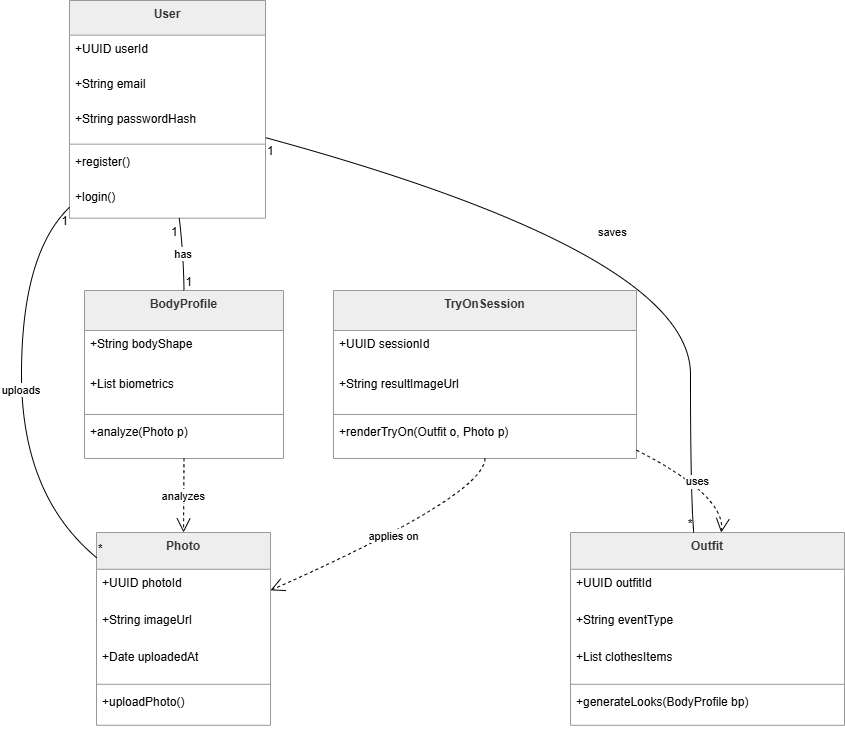

The diagram above was exported from draw.io. Its source (the exported page's mxGraphModel, read from the mxfile embedded in the PNG):
<mxGraphModel dx="1664" dy="874" grid="1" gridSize="10" guides="1" tooltips="1" connect="1" arrows="1" fold="1" page="1" pageScale="1" pageWidth="827" pageHeight="1169" math="0" shadow="0">
  <root>
    <mxCell id="0" />
    <mxCell id="1" parent="0" />
    <mxCell id="InIkhUkwsvhEvU5ViBMn-1" parent="1" style="swimlane;fontStyle=1;align=center;verticalAlign=top;childLayout=stackLayout;horizontal=1;startSize=34.666666666666664;horizontalStack=0;resizeParent=1;resizeParentMax=0;resizeLast=0;collapsible=0;marginBottom=0;fillColor=light-dark(#eeeeee,#1f2020);strokeColor=light-dark(#999999,#cccccc);fontColor=light-dark(#333333,#cccccc);" value="User" vertex="1">
      <mxGeometry height="217.66666666666666" width="196" x="68" y="20" as="geometry" />
    </mxCell>
    <mxCell id="InIkhUkwsvhEvU5ViBMn-2" parent="InIkhUkwsvhEvU5ViBMn-1" style="text;strokeColor=none;fillColor=none;align=left;verticalAlign=top;spacingLeft=4;spacingRight=4;overflow=hidden;rotatable=0;points=[[0,0.5],[1,0.5]];portConstraint=eastwest;" value="+UUID userId" vertex="1">
      <mxGeometry height="35" width="196" y="34.666666666666664" as="geometry" />
    </mxCell>
    <mxCell id="InIkhUkwsvhEvU5ViBMn-3" parent="InIkhUkwsvhEvU5ViBMn-1" style="text;strokeColor=none;fillColor=none;align=left;verticalAlign=top;spacingLeft=4;spacingRight=4;overflow=hidden;rotatable=0;points=[[0,0.5],[1,0.5]];portConstraint=eastwest;" value="+String email" vertex="1">
      <mxGeometry height="35" width="196" y="69.66666666666666" as="geometry" />
    </mxCell>
    <mxCell id="InIkhUkwsvhEvU5ViBMn-4" parent="InIkhUkwsvhEvU5ViBMn-1" style="text;strokeColor=none;fillColor=none;align=left;verticalAlign=top;spacingLeft=4;spacingRight=4;overflow=hidden;rotatable=0;points=[[0,0.5],[1,0.5]];portConstraint=eastwest;" value="+String passwordHash" vertex="1">
      <mxGeometry height="35" width="196" y="104.66666666666666" as="geometry" />
    </mxCell>
    <mxCell id="InIkhUkwsvhEvU5ViBMn-5" parent="InIkhUkwsvhEvU5ViBMn-1" style="line;strokeWidth=1;fillColor=none;align=left;verticalAlign=middle;spacingTop=-1;spacingLeft=3;spacingRight=3;rotatable=0;labelPosition=right;points=[];portConstraint=eastwest;strokeColor=inherit;" vertex="1">
      <mxGeometry height="8" width="196" y="139.66666666666666" as="geometry" />
    </mxCell>
    <mxCell id="InIkhUkwsvhEvU5ViBMn-6" parent="InIkhUkwsvhEvU5ViBMn-1" style="text;strokeColor=none;fillColor=none;align=left;verticalAlign=top;spacingLeft=4;spacingRight=4;overflow=hidden;rotatable=0;points=[[0,0.5],[1,0.5]];portConstraint=eastwest;" value="+register()" vertex="1">
      <mxGeometry height="35" width="196" y="147.66666666666666" as="geometry" />
    </mxCell>
    <mxCell id="InIkhUkwsvhEvU5ViBMn-7" parent="InIkhUkwsvhEvU5ViBMn-1" style="text;strokeColor=none;fillColor=none;align=left;verticalAlign=top;spacingLeft=4;spacingRight=4;overflow=hidden;rotatable=0;points=[[0,0.5],[1,0.5]];portConstraint=eastwest;" value="+login()" vertex="1">
      <mxGeometry height="35" width="196" y="182.66666666666666" as="geometry" />
    </mxCell>
    <mxCell id="InIkhUkwsvhEvU5ViBMn-8" parent="1" style="swimlane;fontStyle=1;align=center;verticalAlign=top;childLayout=stackLayout;horizontal=1;startSize=36.8;horizontalStack=0;resizeParent=1;resizeParentMax=0;resizeLast=0;collapsible=0;marginBottom=0;fillColor=light-dark(#eeeeee,#1f2020);strokeColor=light-dark(#999999,#cccccc);fontColor=light-dark(#333333,#cccccc);" value="Photo" vertex="1">
      <mxGeometry height="192.8" width="174" x="95" y="552" as="geometry" />
    </mxCell>
    <mxCell id="InIkhUkwsvhEvU5ViBMn-9" parent="InIkhUkwsvhEvU5ViBMn-8" style="text;strokeColor=none;fillColor=none;align=left;verticalAlign=top;spacingLeft=4;spacingRight=4;overflow=hidden;rotatable=0;points=[[0,0.5],[1,0.5]];portConstraint=eastwest;" value="+UUID photoId" vertex="1">
      <mxGeometry height="37" width="174" y="36.8" as="geometry" />
    </mxCell>
    <mxCell id="InIkhUkwsvhEvU5ViBMn-10" parent="InIkhUkwsvhEvU5ViBMn-8" style="text;strokeColor=none;fillColor=none;align=left;verticalAlign=top;spacingLeft=4;spacingRight=4;overflow=hidden;rotatable=0;points=[[0,0.5],[1,0.5]];portConstraint=eastwest;" value="+String imageUrl" vertex="1">
      <mxGeometry height="37" width="174" y="73.8" as="geometry" />
    </mxCell>
    <mxCell id="InIkhUkwsvhEvU5ViBMn-11" parent="InIkhUkwsvhEvU5ViBMn-8" style="text;strokeColor=none;fillColor=none;align=left;verticalAlign=top;spacingLeft=4;spacingRight=4;overflow=hidden;rotatable=0;points=[[0,0.5],[1,0.5]];portConstraint=eastwest;" value="+Date uploadedAt" vertex="1">
      <mxGeometry height="37" width="174" y="110.8" as="geometry" />
    </mxCell>
    <mxCell id="InIkhUkwsvhEvU5ViBMn-12" parent="InIkhUkwsvhEvU5ViBMn-8" style="line;strokeWidth=1;fillColor=none;align=left;verticalAlign=middle;spacingTop=-1;spacingLeft=3;spacingRight=3;rotatable=0;labelPosition=right;points=[];portConstraint=eastwest;strokeColor=inherit;" vertex="1">
      <mxGeometry height="8" width="174" y="147.8" as="geometry" />
    </mxCell>
    <mxCell id="InIkhUkwsvhEvU5ViBMn-13" parent="InIkhUkwsvhEvU5ViBMn-8" style="text;strokeColor=none;fillColor=none;align=left;verticalAlign=top;spacingLeft=4;spacingRight=4;overflow=hidden;rotatable=0;points=[[0,0.5],[1,0.5]];portConstraint=eastwest;" value="+uploadPhoto()" vertex="1">
      <mxGeometry height="37" width="174" y="155.8" as="geometry" />
    </mxCell>
    <mxCell id="InIkhUkwsvhEvU5ViBMn-14" parent="1" style="swimlane;fontStyle=1;align=center;verticalAlign=top;childLayout=stackLayout;horizontal=1;startSize=40;horizontalStack=0;resizeParent=1;resizeParentMax=0;resizeLast=0;collapsible=0;marginBottom=0;fillColor=light-dark(#eeeeee,#1f2020);strokeColor=light-dark(#999999,#cccccc);fontColor=light-dark(#333333,#cccccc);" value="BodyProfile" vertex="1">
      <mxGeometry height="168" width="199" x="83" y="310" as="geometry" />
    </mxCell>
    <mxCell id="InIkhUkwsvhEvU5ViBMn-15" parent="InIkhUkwsvhEvU5ViBMn-14" style="text;strokeColor=none;fillColor=none;align=left;verticalAlign=top;spacingLeft=4;spacingRight=4;overflow=hidden;rotatable=0;points=[[0,0.5],[1,0.5]];portConstraint=eastwest;" value="+String bodyShape" vertex="1">
      <mxGeometry height="40" width="199" y="40" as="geometry" />
    </mxCell>
    <mxCell id="InIkhUkwsvhEvU5ViBMn-16" parent="InIkhUkwsvhEvU5ViBMn-14" style="text;strokeColor=none;fillColor=none;align=left;verticalAlign=top;spacingLeft=4;spacingRight=4;overflow=hidden;rotatable=0;points=[[0,0.5],[1,0.5]];portConstraint=eastwest;" value="+List biometrics" vertex="1">
      <mxGeometry height="40" width="199" y="80" as="geometry" />
    </mxCell>
    <mxCell id="InIkhUkwsvhEvU5ViBMn-17" parent="InIkhUkwsvhEvU5ViBMn-14" style="line;strokeWidth=1;fillColor=none;align=left;verticalAlign=middle;spacingTop=-1;spacingLeft=3;spacingRight=3;rotatable=0;labelPosition=right;points=[];portConstraint=eastwest;strokeColor=inherit;" vertex="1">
      <mxGeometry height="8" width="199" y="120" as="geometry" />
    </mxCell>
    <mxCell id="InIkhUkwsvhEvU5ViBMn-18" parent="InIkhUkwsvhEvU5ViBMn-14" style="text;strokeColor=none;fillColor=none;align=left;verticalAlign=top;spacingLeft=4;spacingRight=4;overflow=hidden;rotatable=0;points=[[0,0.5],[1,0.5]];portConstraint=eastwest;" value="+analyze(Photo p)" vertex="1">
      <mxGeometry height="40" width="199" y="128" as="geometry" />
    </mxCell>
    <mxCell id="InIkhUkwsvhEvU5ViBMn-19" parent="1" style="swimlane;fontStyle=1;align=center;verticalAlign=top;childLayout=stackLayout;horizontal=1;startSize=36.8;horizontalStack=0;resizeParent=1;resizeParentMax=0;resizeLast=0;collapsible=0;marginBottom=0;fillColor=light-dark(#eeeeee,#1f2020);strokeColor=light-dark(#999999,#cccccc);fontColor=light-dark(#333333,#cccccc);" value="Outfit" vertex="1">
      <mxGeometry height="192.8" width="274" x="569" y="552" as="geometry" />
    </mxCell>
    <mxCell id="InIkhUkwsvhEvU5ViBMn-20" parent="InIkhUkwsvhEvU5ViBMn-19" style="text;strokeColor=none;fillColor=none;align=left;verticalAlign=top;spacingLeft=4;spacingRight=4;overflow=hidden;rotatable=0;points=[[0,0.5],[1,0.5]];portConstraint=eastwest;" value="+UUID outfitId" vertex="1">
      <mxGeometry height="37" width="274" y="36.8" as="geometry" />
    </mxCell>
    <mxCell id="InIkhUkwsvhEvU5ViBMn-21" parent="InIkhUkwsvhEvU5ViBMn-19" style="text;strokeColor=none;fillColor=none;align=left;verticalAlign=top;spacingLeft=4;spacingRight=4;overflow=hidden;rotatable=0;points=[[0,0.5],[1,0.5]];portConstraint=eastwest;" value="+String eventType" vertex="1">
      <mxGeometry height="37" width="274" y="73.8" as="geometry" />
    </mxCell>
    <mxCell id="InIkhUkwsvhEvU5ViBMn-22" parent="InIkhUkwsvhEvU5ViBMn-19" style="text;strokeColor=none;fillColor=none;align=left;verticalAlign=top;spacingLeft=4;spacingRight=4;overflow=hidden;rotatable=0;points=[[0,0.5],[1,0.5]];portConstraint=eastwest;" value="+List clothesItems" vertex="1">
      <mxGeometry height="37" width="274" y="110.8" as="geometry" />
    </mxCell>
    <mxCell id="InIkhUkwsvhEvU5ViBMn-23" parent="InIkhUkwsvhEvU5ViBMn-19" style="line;strokeWidth=1;fillColor=none;align=left;verticalAlign=middle;spacingTop=-1;spacingLeft=3;spacingRight=3;rotatable=0;labelPosition=right;points=[];portConstraint=eastwest;strokeColor=inherit;" vertex="1">
      <mxGeometry height="8" width="274" y="147.8" as="geometry" />
    </mxCell>
    <mxCell id="InIkhUkwsvhEvU5ViBMn-24" parent="InIkhUkwsvhEvU5ViBMn-19" style="text;strokeColor=none;fillColor=none;align=left;verticalAlign=top;spacingLeft=4;spacingRight=4;overflow=hidden;rotatable=0;points=[[0,0.5],[1,0.5]];portConstraint=eastwest;" value="+generateLooks(BodyProfile bp)" vertex="1">
      <mxGeometry height="37" width="274" y="155.8" as="geometry" />
    </mxCell>
    <mxCell id="InIkhUkwsvhEvU5ViBMn-25" parent="1" style="swimlane;fontStyle=1;align=center;verticalAlign=top;childLayout=stackLayout;horizontal=1;startSize=40;horizontalStack=0;resizeParent=1;resizeParentMax=0;resizeLast=0;collapsible=0;marginBottom=0;fillColor=light-dark(#eeeeee,#1f2020);strokeColor=light-dark(#999999,#cccccc);fontColor=light-dark(#333333,#cccccc);" value="TryOnSession" vertex="1">
      <mxGeometry height="168" width="303" x="332" y="310" as="geometry" />
    </mxCell>
    <mxCell id="InIkhUkwsvhEvU5ViBMn-26" parent="InIkhUkwsvhEvU5ViBMn-25" style="text;strokeColor=none;fillColor=none;align=left;verticalAlign=top;spacingLeft=4;spacingRight=4;overflow=hidden;rotatable=0;points=[[0,0.5],[1,0.5]];portConstraint=eastwest;" value="+UUID sessionId" vertex="1">
      <mxGeometry height="40" width="303" y="40" as="geometry" />
    </mxCell>
    <mxCell id="InIkhUkwsvhEvU5ViBMn-27" parent="InIkhUkwsvhEvU5ViBMn-25" style="text;strokeColor=none;fillColor=none;align=left;verticalAlign=top;spacingLeft=4;spacingRight=4;overflow=hidden;rotatable=0;points=[[0,0.5],[1,0.5]];portConstraint=eastwest;" value="+String resultImageUrl" vertex="1">
      <mxGeometry height="40" width="303" y="80" as="geometry" />
    </mxCell>
    <mxCell id="InIkhUkwsvhEvU5ViBMn-28" parent="InIkhUkwsvhEvU5ViBMn-25" style="line;strokeWidth=1;fillColor=none;align=left;verticalAlign=middle;spacingTop=-1;spacingLeft=3;spacingRight=3;rotatable=0;labelPosition=right;points=[];portConstraint=eastwest;strokeColor=inherit;" vertex="1">
      <mxGeometry height="8" width="303" y="120" as="geometry" />
    </mxCell>
    <mxCell id="InIkhUkwsvhEvU5ViBMn-29" parent="InIkhUkwsvhEvU5ViBMn-25" style="text;strokeColor=none;fillColor=none;align=left;verticalAlign=top;spacingLeft=4;spacingRight=4;overflow=hidden;rotatable=0;points=[[0,0.5],[1,0.5]];portConstraint=eastwest;" value="+renderTryOn(Outfit o, Photo p)" vertex="1">
      <mxGeometry height="40" width="303" y="128" as="geometry" />
    </mxCell>
    <mxCell id="InIkhUkwsvhEvU5ViBMn-30" edge="1" parent="1" source="InIkhUkwsvhEvU5ViBMn-1" style="curved=1;startArrow=none;endArrow=none;exitX=0;exitY=0.95;entryX=0;entryY=0.13;rounded=0;" target="InIkhUkwsvhEvU5ViBMn-8" value="uploads">
      <mxGeometry relative="1" as="geometry">
        <Array as="points">
          <mxPoint x="20" y="273" />
          <mxPoint x="20" y="515" />
        </Array>
      </mxGeometry>
    </mxCell>
    <mxCell id="InIkhUkwsvhEvU5ViBMn-31" parent="InIkhUkwsvhEvU5ViBMn-30" style="edgeLabel;resizable=0;labelBackgroundColor=none;fontSize=12;align=right;verticalAlign=top;" value="1" vertex="1">
      <mxGeometry relative="1" x="-1" as="geometry" />
    </mxCell>
    <mxCell id="InIkhUkwsvhEvU5ViBMn-32" parent="InIkhUkwsvhEvU5ViBMn-30" style="edgeLabel;resizable=0;labelBackgroundColor=none;fontSize=12;align=left;verticalAlign=bottom;" value="*" vertex="1">
      <mxGeometry relative="1" x="1" as="geometry" />
    </mxCell>
    <mxCell id="InIkhUkwsvhEvU5ViBMn-33" edge="1" parent="1" source="InIkhUkwsvhEvU5ViBMn-1" style="curved=1;startArrow=none;endArrow=none;exitX=0.56;exitY=1;entryX=0.5;entryY=0;rounded=0;" target="InIkhUkwsvhEvU5ViBMn-14" value="has">
      <mxGeometry relative="1" as="geometry">
        <Array as="points">
          <mxPoint x="182" y="273" />
        </Array>
      </mxGeometry>
    </mxCell>
    <mxCell id="InIkhUkwsvhEvU5ViBMn-34" parent="InIkhUkwsvhEvU5ViBMn-33" style="edgeLabel;resizable=0;labelBackgroundColor=none;fontSize=12;align=right;verticalAlign=top;" value="1" vertex="1">
      <mxGeometry relative="1" x="-1" as="geometry" />
    </mxCell>
    <mxCell id="InIkhUkwsvhEvU5ViBMn-35" parent="InIkhUkwsvhEvU5ViBMn-33" style="edgeLabel;resizable=0;labelBackgroundColor=none;fontSize=12;align=left;verticalAlign=bottom;" value="1" vertex="1">
      <mxGeometry relative="1" x="1" as="geometry" />
    </mxCell>
    <mxCell id="InIkhUkwsvhEvU5ViBMn-36" edge="1" parent="1" source="InIkhUkwsvhEvU5ViBMn-1" style="curved=1;startArrow=none;endArrow=none;exitX=1;exitY=0.63;entryX=0.45;entryY=0;rounded=0;" target="InIkhUkwsvhEvU5ViBMn-19" value="saves">
      <mxGeometry relative="1" as="geometry">
        <Array as="points">
          <mxPoint x="689" y="273" />
          <mxPoint x="689" y="515" />
        </Array>
      </mxGeometry>
    </mxCell>
    <mxCell id="InIkhUkwsvhEvU5ViBMn-37" parent="InIkhUkwsvhEvU5ViBMn-36" style="edgeLabel;resizable=0;labelBackgroundColor=none;fontSize=12;align=left;verticalAlign=top;" value="1" vertex="1">
      <mxGeometry relative="1" x="-1" as="geometry" />
    </mxCell>
    <mxCell id="InIkhUkwsvhEvU5ViBMn-38" parent="InIkhUkwsvhEvU5ViBMn-36" style="edgeLabel;resizable=0;labelBackgroundColor=none;fontSize=12;align=right;verticalAlign=bottom;" value="*" vertex="1">
      <mxGeometry relative="1" x="1" as="geometry" />
    </mxCell>
    <mxCell id="InIkhUkwsvhEvU5ViBMn-39" edge="1" parent="1" source="InIkhUkwsvhEvU5ViBMn-14" style="curved=1;dashed=1;startArrow=none;endArrow=open;endSize=12;exitX=0.5;exitY=1;entryX=0.5;entryY=0;rounded=0;" target="InIkhUkwsvhEvU5ViBMn-8" value="analyzes">
      <mxGeometry relative="1" as="geometry">
        <Array as="points" />
      </mxGeometry>
    </mxCell>
    <mxCell id="InIkhUkwsvhEvU5ViBMn-40" edge="1" parent="1" source="InIkhUkwsvhEvU5ViBMn-25" style="curved=1;dashed=1;startArrow=none;endArrow=open;endSize=12;exitX=1;exitY=0.95;entryX=0.55;entryY=0;rounded=0;" target="InIkhUkwsvhEvU5ViBMn-19" value="uses">
      <mxGeometry relative="1" as="geometry">
        <Array as="points">
          <mxPoint x="724" y="515" />
        </Array>
      </mxGeometry>
    </mxCell>
    <mxCell id="InIkhUkwsvhEvU5ViBMn-41" edge="1" parent="1" source="InIkhUkwsvhEvU5ViBMn-25" style="curved=1;dashed=1;startArrow=none;endArrow=open;endSize=12;exitX=0.5;exitY=1;entryX=1;entryY=0.3;rounded=0;" target="InIkhUkwsvhEvU5ViBMn-8" value="applies on">
      <mxGeometry relative="1" as="geometry">
        <Array as="points">
          <mxPoint x="483" y="515" />
        </Array>
      </mxGeometry>
    </mxCell>
  </root>
</mxGraphModel>